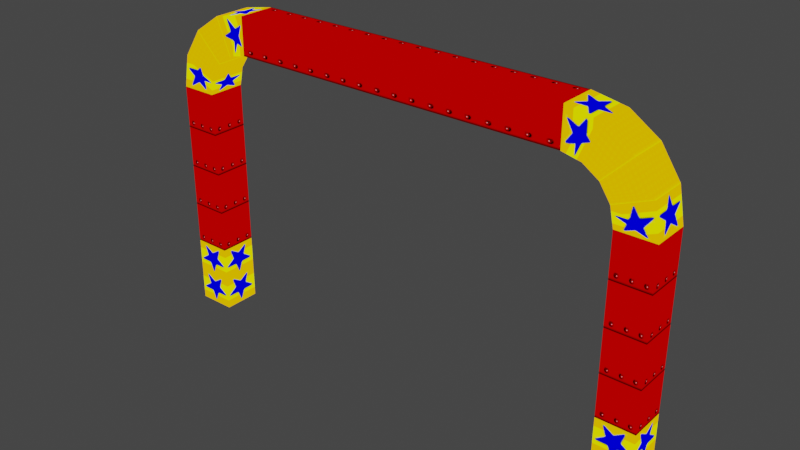 # Source: SandhillGate.blend  (saved by Blender 5.2.44; exported with 4.5.12 LTS)
import bpy
from mathutils import Matrix  # noqa: F401  (used for matrix-valued properties, if any)

bpy.ops.wm.read_factory_settings(use_empty=True)
scene = bpy.context.scene
scene.name = 'Scene'

# ---- collections
col_snow_gate_nja = bpy.data.collections.new('snow_gate.nja'); scene.collection.children.link(col_snow_gate_nja)

# ---- images (referenced by path relative to the original .blend; pixels are not part of the script)
import os
ASSET_DIR = os.environ.get("B2B_ASSET_DIR", "")  # directory of the original .blend (textures are referenced by path, not embedded)
HERE = os.path.dirname(os.path.abspath(__file__))  # packed textures are extracted next to this script under _unpacked/

def load_image(name, relpath, width, height, colorspace="sRGB"):
    """Load a texture the original file referenced (path relative to the .blend, or extracted next to this script)."""
    p = next((c for c in (os.path.join(HERE, relpath), os.path.join(ASSET_DIR, relpath)) if relpath and os.path.exists(c)), "")
    if p:
        img = bpy.data.images.load(p, check_existing=True)
        img.name = name
    else:  # same state as the original file: an image datablock whose file is absent (Cycles renders it pink)
        img = bpy.data.images.new(name, width, height)
        img.source = "FILE"
        img.filepath = "//" + (relpath or name)
    img.colorspace_settings.name = colorspace
    return img
img_ken64_gate12 = load_image('ken64_gate12', '_unpacked/ken64_gate12.24e9d3e9.png', 64, 64, 'sRGB')
img_ken64_gate08 = load_image('ken64_gate08', '_unpacked/ken64_gate08.0f30eb0c.png', 64, 64, 'sRGB')

# ---- materials (node trees are filled in below, after node groups)
mat_snow_gate_nja_sa1mdl_0 = bpy.data.materials.new('snow_gate.nja.sa1mdl_0')
mat_snow_gate_nja_sa1mdl_0.use_transparent_shadow = False
mat_snow_gate_nja_sa1mdl_0.preview_render_type = 'FLAT'
mat_snow_gate_nja_sa1mdl_0.diffuse_color = (0.698, 0.698, 0.698, 1.0)
mat_snow_gate_nja_sa1mdl_0.roughness = 0.9569
mat_snow_gate_nja_sa1mdl_1 = bpy.data.materials.new('snow_gate.nja.sa1mdl_1')
mat_snow_gate_nja_sa1mdl_1.use_transparent_shadow = False
mat_snow_gate_nja_sa1mdl_1.preview_render_type = 'FLAT'
mat_snow_gate_nja_sa1mdl_1.diffuse_color = (0.698, 0.698, 0.698, 1.0)
mat_snow_gate_nja_sa1mdl_1.roughness = 0.9569
mat_snow_gate_nja_sa1mdl_2 = bpy.data.materials.new('snow_gate.nja.sa1mdl_2')
mat_snow_gate_nja_sa1mdl_2.use_transparent_shadow = False
mat_snow_gate_nja_sa1mdl_2.preview_render_type = 'FLAT'
mat_snow_gate_nja_sa1mdl_2.diffuse_color = (0.698, 0.698, 0.698, 1.0)
mat_snow_gate_nja_sa1mdl_2.roughness = 0.9569
mat_snow_gate_nja_sa1mdl_3 = bpy.data.materials.new('snow_gate.nja.sa1mdl_3')
mat_snow_gate_nja_sa1mdl_3.use_transparent_shadow = False
mat_snow_gate_nja_sa1mdl_3.preview_render_type = 'FLAT'
mat_snow_gate_nja_sa1mdl_3.diffuse_color = (0.698, 0.698, 0.698, 1.0)
mat_snow_gate_nja_sa1mdl_3.roughness = 0.9569

# ---- node groups
ng_sandhillscoregatenode = bpy.data.node_groups.new('SandhillScoreGateNode', 'GeometryNodeTree')
_s = ng_sandhillscoregatenode.interface.new_socket(name='Geometry', in_out='OUTPUT', socket_type='NodeSocketGeometry')
_s = ng_sandhillscoregatenode.interface.new_socket(name='Geometry', in_out='INPUT', socket_type='NodeSocketGeometry')
ng_sandhillscoregatenode.interface.new_panel('SET Object Properties')
_s = ng_sandhillscoregatenode.interface.new_socket(name='BAMS X Rotation', in_out='INPUT', socket_type='NodeSocketInt')
_s = ng_sandhillscoregatenode.interface.new_socket(name='BAMS Y Rotation', in_out='INPUT', socket_type='NodeSocketInt')
_s = ng_sandhillscoregatenode.interface.new_socket(name='BAMS Z Rotation', in_out='INPUT', socket_type='NodeSocketInt')
_s = ng_sandhillscoregatenode.interface.new_socket(name='Scale X Property', in_out='INPUT', socket_type='NodeSocketFloat')
_s = ng_sandhillscoregatenode.interface.new_socket(name='Scale Y Property', in_out='INPUT', socket_type='NodeSocketFloat')
_s = ng_sandhillscoregatenode.interface.new_socket(name='Scale Z Property', in_out='INPUT', socket_type='NodeSocketFloat')
ng_sandhillscoregatenode.interface.new_panel('Geometry Node Info')
ng_sandhillscoregatenode.is_modifier = True
# nodes of 'SandhillScoreGateNode' reference scene objects; filled in after objects exist

# ---- material node trees
mat_snow_gate_nja_sa1mdl_0.use_nodes = True; mat_snow_gate_nja_sa1mdl_0.node_tree.nodes.clear()
_N = mat_snow_gate_nja_sa1mdl_0.node_tree.nodes; _L = mat_snow_gate_nja_sa1mdl_0.node_tree.links
n0 = _N.new('ShaderNodeTexImage'); n0.name = 'SAIO Texture'; n0.location = (-40, 319)
n0.label = 'SAIO Texture'
n0.image = img_ken64_gate12
n1 = _N.new('ShaderNodeOutputMaterial'); n1.name = 'SAIO Output'; n1.location = (720, 360)
n1.label = 'SAIO Output'
_L.new(n0.outputs[0], n1.inputs[0])
n1.is_active_output = True
mat_snow_gate_nja_sa1mdl_1.use_nodes = True; mat_snow_gate_nja_sa1mdl_1.node_tree.nodes.clear()
_N = mat_snow_gate_nja_sa1mdl_1.node_tree.nodes; _L = mat_snow_gate_nja_sa1mdl_1.node_tree.links
n0 = _N.new('ShaderNodeTexImage'); n0.name = 'SAIO Texture'; n0.location = (-40, 319)
n0.label = 'SAIO Texture'
n0.image = img_ken64_gate08
n1 = _N.new('ShaderNodeOutputMaterial'); n1.name = 'SAIO Output'; n1.location = (720, 360)
n1.label = 'SAIO Output'
_L.new(n0.outputs[0], n1.inputs[0])
n1.is_active_output = True
mat_snow_gate_nja_sa1mdl_2.use_nodes = True; mat_snow_gate_nja_sa1mdl_2.node_tree.nodes.clear()
_N = mat_snow_gate_nja_sa1mdl_2.node_tree.nodes; _L = mat_snow_gate_nja_sa1mdl_2.node_tree.links
n0 = _N.new('ShaderNodeTexImage'); n0.name = 'SAIO Texture'; n0.location = (-40, 319)
n0.label = 'SAIO Texture'
n0.image = img_ken64_gate12
n1 = _N.new('ShaderNodeOutputMaterial'); n1.name = 'SAIO Output'; n1.location = (720, 360)
n1.label = 'SAIO Output'
_L.new(n0.outputs[0], n1.inputs[0])
n1.is_active_output = True
mat_snow_gate_nja_sa1mdl_3.use_nodes = True; mat_snow_gate_nja_sa1mdl_3.node_tree.nodes.clear()
_N = mat_snow_gate_nja_sa1mdl_3.node_tree.nodes; _L = mat_snow_gate_nja_sa1mdl_3.node_tree.links
n0 = _N.new('ShaderNodeTexImage'); n0.name = 'SAIO Texture'; n0.location = (-40, 319)
n0.label = 'SAIO Texture'
n0.image = img_ken64_gate08
n1 = _N.new('ShaderNodeOutputMaterial'); n1.name = 'SAIO Output'; n1.location = (720, 360)
n1.label = 'SAIO Output'
_L.new(n0.outputs[0], n1.inputs[0])
n1.is_active_output = True

# ---- world
world_world = bpy.data.worlds.new('World'); scene.world = world_world
world_world.use_nodes = True; world_world.node_tree.nodes.clear()
_N = world_world.node_tree.nodes; _L = world_world.node_tree.links
n0 = _N.new('ShaderNodeOutputWorld'); n0.name = 'World Output'; n0.location = (300, 300)
n1 = _N.new('ShaderNodeBackground'); n1.name = 'Background'; n1.location = (10, 300)
n1.inputs[0].default_value = (0.05088, 0.05088, 0.05088, 1.0)
_L.new(n1.outputs[0], n0.inputs[0])
n0.is_active_output = True
world_world.color = (0.05088, 0.05088, 0.05088)
world_world.use_sun_shadow = False
world_world.sun_shadow_jitter_overblur = 0.0

# ---- meshes
me_sandhillscoregate = bpy.data.meshes.new('SandhillScoreGate')
me_sandhillscoregate.from_pydata([], [], [])
me_sandhillscoregate.update()
me_attach_013405e8 = bpy.data.meshes.new('attach_013405E8')
me_attach_013405e8.from_pydata([(37.76, 2.758, 2e-06), (32.24, 2.758, 2e-06), (32.24, -2.758, 2e-06), (37.76, -2.758, 2e-06), (37.76, 2.758, 10.0), (32.24, 2.758, 10.0), (32.24, -2.758, 10.0), (37.76, -2.758, 10.0), (37.76, 2.758, 35.0), (32.24, 2.758, 35.0), (32.24, -2.758, 35.0), (37.76, -2.758, 35.0), (36.84, 2.758, 39.9), (31.64, 2.758, 37.75), (31.64, -2.758, 37.75), (36.84, -2.758, 39.9), (34.06, 2.758, 44.06), (30.08, 2.758, 40.08), (30.08, -2.758, 40.08), (34.06, -2.758, 44.06), (29.9, 2.758, 46.84), (27.75, 2.758, 41.64), (27.75, -2.758, 41.64), (29.9, -2.758, 46.84), (25.0, 2.758, 47.76), (25.0, 2.758, 42.24), (25.0, -2.758, 42.24), (25.0, -2.758, 47.76), (-37.76, 2.758, 2e-06), (-32.24, 2.758, 2e-06), (-32.24, -2.758, 2e-06), (-37.76, -2.758, 2e-06), (-37.76, 2.758, 10.0), (-32.24, 2.758, 10.0), (-32.24, -2.758, 10.0), (-37.76, -2.758, 10.0), (-37.76, 2.758, 35.0), (-32.24, 2.758, 35.0), (-32.24, -2.758, 35.0), (-37.76, -2.758, 35.0), (-36.84, 2.758, 39.9), (-31.64, 2.758, 37.75), (-31.64, -2.758, 37.75), (-36.84, -2.758, 39.9), (-34.06, 2.758, 44.06), (-30.08, 2.758, 40.08), (-30.08, -2.758, 40.08), (-34.06, -2.758, 44.06), (-29.9, 2.758, 46.84), (-27.75, 2.758, 41.64), (-27.75, -2.758, 41.64), (-29.9, -2.758, 46.84), (-25.0, 2.758, 47.76), (-25.0, 2.758, 42.24), (-25.0, -2.758, 42.24), (-25.0, -2.758, 47.76)], [], [(4, 7, 0), (0, 7, 3), (5, 4, 1), (1, 4, 0), (6, 5, 2), (2, 5, 1), (7, 6, 3), (3, 6, 2), (28, 31, 32), (32, 31, 35), (29, 28, 33), (33, 28, 32), (30, 29, 34), (34, 29, 33), (31, 30, 35), (35, 30, 34), (8, 11, 4), (4, 11, 7), (9, 8, 5), (5, 8, 4), (10, 9, 6), (6, 9, 5), (11, 10, 7), (7, 10, 6), (32, 35, 36), (36, 35, 39), (33, 32, 37), (37, 32, 36), (34, 33, 38), (38, 33, 37), (35, 34, 39), (39, 34, 38), (12, 15, 8), (8, 15, 11), (13, 12, 9), (9, 12, 8), (14, 13, 10), (10, 13, 9), (15, 14, 11), (11, 14, 10), (16, 19, 12), (12, 19, 15), (17, 16, 13), (13, 16, 12), (18, 17, 14), (14, 17, 13), (19, 18, 15), (15, 18, 14), (20, 23, 16), (16, 23, 19), (21, 20, 17), (17, 20, 16), (22, 21, 18), (18, 21, 17), (23, 22, 19), (19, 22, 18), (24, 27, 20), (20, 27, 23), (25, 24, 21), (21, 24, 20), (26, 25, 22), (22, 25, 21), (27, 26, 23), (23, 26, 22), (36, 39, 40), (40, 39, 43), (37, 36, 41), (41, 36, 40), (38, 37, 42), (42, 37, 41), (39, 38, 43), (43, 38, 42), (40, 43, 44), (44, 43, 47), (41, 40, 45), (45, 40, 44), (42, 41, 46), (46, 41, 45), (43, 42, 47), (47, 42, 46), (44, 47, 48), (48, 47, 51), (45, 44, 49), (49, 44, 48), (46, 45, 50), (50, 45, 49), (47, 46, 51), (51, 46, 50), (48, 51, 52), (52, 51, 55), (49, 48, 53), (53, 48, 52), (50, 49, 54), (54, 49, 53), (51, 50, 55), (55, 50, 54), (52, 55, 24), (24, 55, 27), (53, 52, 25), (25, 52, 24), (54, 53, 26), (26, 53, 25), (55, 54, 27), (27, 54, 26)])
me_attach_013405e8.polygons.foreach_set('use_smooth', [True] * 104)
me_attach_013405e8.polygons.foreach_set('material_index', [0, 0, 0, 0, 0, 0, 0, 0, 0, 0, 0, 0, 0, 0, 0, 0, 1, 1, 1, 1, 1, 1, 1, 1, 1, 1, 1, 1, 1, 1, 1, 1, 2, 2, 2, 2, 2, 2, 2, 2, 2, 2, 2, 2, 2, 2, 2, 2, 2, 2, 2, 2, 2, 2, 2, 2, 2, 2, 2, 2, 2, 2, 2, 2, 2, 2, 2, 2, 2, 2, 2, 2, 2, 2, 2, 2, 2, 2, 2, 2, 2, 2, 2, 2, 2, 2, 2, 2, 2, 2, 2, 2, 2, 2, 2, 2, 3, 3, 3, 3, 3, 3, 3, 3])
_uv = me_attach_013405e8.uv_layers.new(name='UV')
_uv.uv.foreach_set('vector', [0.0, 0.0, 0.9843, 0.0, 0.0, 2.0, 0.0, 2.0, 0.9843, 0.0, 0.9843, 2.0, 0.0, 0.0, 0.9843, 0.0, 0.0, 2.0, 0.0, 2.0, 0.9843, 0.0, 0.9843, 2.0, 0.0, 0.0, 0.9843, 0.0, 0.0, 2.0, 0.0, 2.0, 0.9843, 0.0, 0.9843, 2.0, 0.0, 0.0, 0.9843, 0.0, 0.0, 2.0, 0.0, 2.0, 0.9843, 0.0, 0.9843, 2.0, 0.9843, 2.0, 0.0, 2.0, 0.9843, 0.0, 0.9843, 0.0, 0.0, 2.0, 0.0, 0.0, 0.9843, 2.0, 0.0, 2.0, 0.9843, 0.0, 0.9843, 0.0, 0.0, 2.0, 0.0, 0.0, 0.9843, 2.0, 0.0, 2.0, 0.9843, 0.0, 0.9843, 0.0, 0.0, 2.0, 0.0, 0.0, 0.9843, 2.0, 0.0, 2.0, 0.9843, 0.0, 0.9843, 0.0, 0.0, 2.0, 0.0, 0.0, 0.9843, 4.0, 0.0, 4.0, 0.9843, 0.0, 0.9843, 0.0, 0.0, 4.0, 0.0, 0.0, 0.9843, 4.0, 0.0, 4.0, 0.9843, 0.0, 0.9843, 0.0, 0.0, 4.0, 0.0, 0.0, 0.9843, 4.0, 0.0, 4.0, 0.9843, 0.0, 0.9843, 0.0, 0.0, 4.0, 0.0, 0.0, 0.9843, 4.0, 0.0, 4.0, 0.9843, 0.0, 0.9843, 0.0, 0.0, 4.0, 0.0, 0.0, 0.0, 0.0, 0.9843, 0.0, 0.0, 4.0, 0.0, 4.0, 0.9843, 0.0, 0.9843, 4.0, 0.0, 0.0, 0.9843, 0.0, 0.0, 4.0, 0.0, 4.0, 0.9843, 0.0, 0.9843, 4.0, 0.0, 0.0, 0.9843, 0.0, 0.0, 4.0, 0.0, 4.0, 0.9843, 0.0, 0.9843, 4.0, 0.0, 0.0, 0.9843, 0.0, 0.0, 4.0, 0.0, 4.0, 0.9843, 0.0, 0.9843, 4.0, 0.9843, 0.9882, 0.0, 0.9882, 0.9843, 0.0, 0.9843, 0.0, 0.0, 0.9882, 0.0, 0.0, 0.9843, 0.9882, 0.0, 0.9882, 0.9843, 0.0, 0.9843, 0.0, 0.0, 0.9882, 0.0, 0.0, 0.9843, 0.9882, 0.0, 0.9882, 0.9843, 0.0, 0.9843, 0.0, 0.0, 0.9882, 0.0, 0.0, 0.9843, 0.9882, 0.0, 0.9882, 0.9843, 0.0, 0.9843, 0.0, 0.0, 0.9882, 0.0, 0.0, 0.251, 0.9804, 0.003922, 0.9804, 0.251, 0.749, 0.251, 0.749, 0.003922, 0.9804, 0.003922, 0.749, 0.251, 0.9804, 0.003922, 0.9804, 0.251, 0.749, 0.251, 0.749, 0.003922, 0.9804, 0.003922, 0.749, 0.251, 0.9804, 0.003922, 0.9804, 0.251, 0.749, 0.251, 0.749, 0.003922, 0.9804, 0.003922, 0.749, 0.251, 0.9804, 0.003922, 0.9804, 0.251, 0.749, 0.251, 0.749, 0.003922, 0.9804, 0.003922, 0.749, 0.251, 0.9804, 0.003922, 0.9804, 0.251, 0.749, 0.251, 0.749, 0.003922, 0.9804, 0.003922, 0.749, 0.251, 0.9804, 0.003922, 0.9804, 0.251, 0.749, 0.251, 0.749, 0.003922, 0.9804, 0.003922, 0.749, 0.251, 0.9804, 0.003922, 0.9804, 0.251, 0.749, 0.251, 0.749, 0.003922, 0.9804, 0.003922, 0.749, 0.251, 0.9804, 0.003922, 0.9804, 0.251, 0.749, 0.251, 0.749, 0.003922, 0.9804, 0.003922, 0.749, 0.0, 0.0, 0.9843, 0.0, 0.0, 0.9882, 0.0, 0.9882, 0.9843, 0.0, 0.9843, 0.9882, 0.0, 0.0, 0.9843, 0.0, 0.0, 0.9882, 0.0, 0.9882, 0.9843, 0.0, 0.9843, 0.9882, 0.0, 0.0, 0.9843, 0.0, 0.0, 0.9882, 0.0, 0.9882, 0.9843, 0.0, 0.9843, 0.9882, 0.0, 0.0, 0.9843, 0.0, 0.0, 0.9882, 0.0, 0.9882, 0.9843, 0.0, 0.9843, 0.9882, 0.0, 0.0, 0.9843, 0.0, 0.0, 0.9882, 0.0, 0.9882, 0.9843, 0.0, 0.9843, 0.9882, 0.0, 0.0, 0.9843, 0.0, 0.0, 0.9882, 0.0, 0.9882, 0.9843, 0.0, 0.9843, 0.9882, 0.0, 0.0, 0.9843, 0.0, 0.0, 0.9882, 0.0, 0.9882, 0.9843, 0.0, 0.9843, 0.9882, 0.0, 0.0, 0.9843, 0.0, 0.0, 0.9882, 0.0, 0.9882, 0.9843, 0.0, 0.9843, 0.9882, 0.251, 0.9804, 0.003922, 0.9804, 0.251, 0.749, 0.251, 0.749, 0.003922, 0.9804, 0.003922, 0.749, 0.251, 0.9804, 0.003922, 0.9804, 0.251, 0.749, 0.251, 0.749, 0.003922, 0.9804, 0.003922, 0.749, 0.251, 0.9804, 0.003922, 0.9804, 0.251, 0.749, 0.251, 0.749, 0.003922, 0.9804, 0.003922, 0.749, 0.251, 0.9804, 0.003922, 0.9804, 0.251, 0.749, 0.251, 0.749, 0.003922, 0.9804, 0.003922, 0.749, 0.251, 0.9804, 0.003922, 0.9804, 0.251, 0.749, 0.251, 0.749, 0.003922, 0.9804, 0.003922, 0.749, 0.251, 0.9804, 0.003922, 0.9804, 0.251, 0.749, 0.251, 0.749, 0.003922, 0.9804, 0.003922, 0.749, 0.251, 0.9804, 0.003922, 0.9804, 0.251, 0.749, 0.251, 0.749, 0.003922, 0.9804, 0.003922, 0.749, 0.251, 0.9804, 0.003922, 0.9804, 0.251, 0.749, 0.251, 0.749, 0.003922, 0.9804, 0.003922, 0.749, 0.9843, 0.9882, 0.0, 0.9882, 0.9843, 0.0, 0.9843, 0.0, 0.0, 0.9882, 0.0, 0.0, 0.9843, 0.9882, 0.0, 0.9882, 0.9843, 0.0, 0.9843, 0.0, 0.0, 0.9882, 0.0, 0.0, 0.9843, 0.9882, 0.0, 0.9882, 0.9843, 0.0, 0.9843, 0.0, 0.0, 0.9882, 0.0, 0.0, 0.9843, 0.9882, 0.0, 0.9882, 0.9843, 0.0, 0.9843, 0.0, 0.0, 0.9882, 0.0, 0.0, 0.0, 0.0, 0.0, 0.9882, 6.0, 0.0, 6.0, 0.0, 0.0, 0.9882, 6.0, 0.9882, 0.0, 0.0, 0.0, 0.9882, 6.0, 0.0, 6.0, 0.0, 0.0, 0.9882, 6.0, 0.9882, 6.0, 0.9882, 6.0, 0.0, 0.0, 0.9882, 0.0, 0.9882, 6.0, 0.0, 0.0, 0.0, 6.0, 0.9882, 6.0, 0.0, 0.0, 0.9882, 0.0, 0.9882, 6.0, 0.0, 0.0, 0.0])
me_attach_013405e8.materials.append(mat_snow_gate_nja_sa1mdl_0)
me_attach_013405e8.materials.append(mat_snow_gate_nja_sa1mdl_1)
me_attach_013405e8.materials.append(mat_snow_gate_nja_sa1mdl_2)
me_attach_013405e8.materials.append(mat_snow_gate_nja_sa1mdl_3)
me_attach_013405e8.update()
me_attach_013405e8.normals_split_custom_set([tuple(v) for v in zip(*[iter([0.7071, 0.7071, 0.0, 0.7071, -0.7071, 0.0, 0.7071, 0.7071, 0.0, 0.7071, 0.7071, 0.0, 0.7071, -0.7071, 0.0, 0.7071, -0.7071, 0.0, -0.7071, 0.7071, -2.028e-09, 0.7071, 0.7071, 0.0, -0.7071, 0.7071, 0.0, -0.7071, 0.7071, 0.0, 0.7071, 0.7071, 0.0, 0.7071, 0.7071, 0.0, -0.7071, -0.7071, 0.0, -0.7071, 0.7071, -2.028e-09, -0.7071, -0.7071, 0.0, -0.7071, -0.7071, 0.0, -0.7071, 0.7071, -2.028e-09, -0.7071, 0.7071, 0.0, 0.7071, -0.7071, 0.0, -0.7071, -0.7071, 0.0, 0.7071, -0.7071, 0.0, 0.7071, -0.7071, 0.0, -0.7071, -0.7071, 0.0, -0.7071, -0.7071, 0.0, -0.7071, 0.7071, 0.0, -0.7071, -0.7071, 0.0, -0.7071, 0.7071, 0.0, -0.7071, 0.7071, 0.0, -0.7071, -0.7071, 0.0, -0.7071, -0.7071, 0.0, 0.7071, 0.7071, 0.0, -0.7071, 0.7071, 0.0, 0.7071, 0.7071, 0.0, 0.7071, 0.7071, 0.0, -0.7071, 0.7071, 0.0, -0.7071, 0.7071, 0.0, 0.7071, -0.7071, 0.0, 0.7071, 0.7071, 0.0, 0.7071, -0.7071, 0.0, 0.7071, -0.7071, 0.0, 0.7071, 0.7071, 0.0, 0.7071, 0.7071, 0.0, -0.7071, -0.7071, 0.0, 0.7071, -0.7071, 0.0, -0.7071, -0.7071, 0.0, -0.7071, -0.7071, 0.0, 0.7071, -0.7071, 0.0, 0.7071, -0.7071, 0.0, 0.7237, 0.6868, 0.0674, 0.7237, -0.6868, 0.0674, 0.7071, 0.7071, 0.0, 0.7071, 0.7071, 0.0, 0.7237, -0.6868, 0.0674, 0.7071, -0.7071, 0.0, -0.6773, 0.7321, -0.07315, 0.7237, 0.6868, 0.0674, -0.7071, 0.7071, -2.028e-09, -0.7071, 0.7071, -2.028e-09, 0.7237, 0.6868, 0.0674, 0.7071, 0.7071, 0.0, -0.6773, -0.7321, -0.07314, -0.6773, 0.7321, -0.07315, -0.7071, -0.7071, 0.0, -0.7071, -0.7071, 0.0, -0.6773, 0.7321, -0.07315, -0.7071, 0.7071, -2.028e-09, 0.7237, -0.6868, 0.0674, -0.6773, -0.7321, -0.07314, 0.7071, -0.7071, 0.0, 0.7071, -0.7071, 0.0, -0.6773, -0.7321, -0.07314, -0.7071, -0.7071, 0.0, -0.7071, 0.7071, 0.0, -0.7071, -0.7071, 0.0, -0.7237, 0.6868, 0.0674, -0.7237, 0.6868, 0.0674, -0.7071, -0.7071, 0.0, -0.7237, -0.6868, 0.0674, 0.7071, 0.7071, 0.0, -0.7071, 0.7071, 0.0, 0.6773, 0.7321, -0.07314, 0.6773, 0.7321, -0.07314, -0.7071, 0.7071, 0.0, -0.7237, 0.6868, 0.0674, 0.7071, -0.7071, 0.0, 0.7071, 0.7071, 0.0, 0.6773, -0.7321, -0.07315, 0.6773, -0.7321, -0.07315, 0.7071, 0.7071, 0.0, 0.6773, 0.7321, -0.07314, -0.7071, -0.7071, 0.0, 0.7071, -0.7071, 0.0, -0.7237, -0.6868, 0.0674, -0.7237, -0.6868, 0.0674, 0.7071, -0.7071, 0.0, 0.6773, -0.7321, -0.07315, 0.6918, 0.6647, 0.2823, 0.6918, -0.6647, 0.2822, 0.7237, 0.6868, 0.0674, 0.7237, 0.6868, 0.0674, 0.6918, -0.6647, 0.2822, 0.7237, -0.6868, 0.0674, -0.6072, 0.7514, -0.2582, 0.6918, 0.6647, 0.2823, -0.6773, 0.7321, -0.07315, -0.6773, 0.7321, -0.07315, 0.6918, 0.6647, 0.2823, 0.7237, 0.6868, 0.0674, -0.6072, -0.7514, -0.2582, -0.6072, 0.7514, -0.2582, -0.6773, -0.7321, -0.07314, -0.6773, -0.7321, -0.07314, -0.6072, 0.7514, -0.2582, -0.6773, 0.7321, -0.07315, 0.6918, -0.6647, 0.2822, -0.6072, -0.7514, -0.2582, 0.7237, -0.6868, 0.0674, 0.7237, -0.6868, 0.0674, -0.6072, -0.7514, -0.2582, -0.6773, -0.7321, -0.07314, 0.5276, 0.6657, 0.5277, 0.5277, -0.6657, 0.5276, 0.6918, 0.6647, 0.2823, 0.6918, 0.6647, 0.2823, 0.5277, -0.6657, 0.5276, 0.6918, -0.6647, 0.2822, -0.4647, 0.7538, -0.4647, 0.5276, 0.6657, 0.5277, -0.6072, 0.7514, -0.2582, -0.6072, 0.7514, -0.2582, 0.5276, 0.6657, 0.5277, 0.6918, 0.6647, 0.2823, -0.4647, -0.7538, -0.4647, -0.4647, 0.7538, -0.4647, -0.6072, -0.7514, -0.2582, -0.6072, -0.7514, -0.2582, -0.4647, 0.7538, -0.4647, -0.6072, 0.7514, -0.2582, 0.5277, -0.6657, 0.5276, -0.4647, -0.7538, -0.4647, 0.6918, -0.6647, 0.2822, 0.6918, -0.6647, 0.2822, -0.4647, -0.7538, -0.4647, -0.6072, -0.7514, -0.2582, 0.2822, 0.6647, 0.6918, 0.2823, -0.6647, 0.6918, 0.5276, 0.6657, 0.5277, 0.5276, 0.6657, 0.5277, 0.2823, -0.6647, 0.6918, 0.5277, -0.6657, 0.5276, -0.2582, 0.7514, -0.6072, 0.2822, 0.6647, 0.6918, -0.4647, 0.7538, -0.4647, -0.4647, 0.7538, -0.4647, 0.2822, 0.6647, 0.6918, 0.5276, 0.6657, 0.5277, -0.2582, -0.7514, -0.6072, -0.2582, 0.7514, -0.6072, -0.4647, -0.7538, -0.4647, -0.4647, -0.7538, -0.4647, -0.2582, 0.7514, -0.6072, -0.4647, 0.7538, -0.4647, 0.2823, -0.6647, 0.6918, -0.2582, -0.7514, -0.6072, 0.5277, -0.6657, 0.5276, 0.5277, -0.6657, 0.5276, -0.2582, -0.7514, -0.6072, -0.4647, -0.7538, -0.4647, 0.0674, 0.6868, 0.7237, 0.0674, -0.6868, 0.7237, 0.2822, 0.6647, 0.6918, 0.2822, 0.6647, 0.6918, 0.0674, -0.6868, 0.7237, 0.2823, -0.6647, 0.6918, -0.07314, 0.7321, -0.6773, 0.0674, 0.6868, 0.7237, -0.2582, 0.7514, -0.6072, -0.2582, 0.7514, -0.6072, 0.0674, 0.6868, 0.7237, 0.2822, 0.6647, 0.6918, -0.07315, -0.7321, -0.6773, -0.07314, 0.7321, -0.6773, -0.2582, -0.7514, -0.6072, -0.2582, -0.7514, -0.6072, -0.07314, 0.7321, -0.6773, -0.2582, 0.7514, -0.6072, 0.0674, -0.6868, 0.7237, -0.07315, -0.7321, -0.6773, 0.2823, -0.6647, 0.6918, 0.2823, -0.6647, 0.6918, -0.07315, -0.7321, -0.6773, -0.2582, -0.7514, -0.6072, -0.7237, 0.6868, 0.0674, -0.7237, -0.6868, 0.0674, -0.6918, 0.6647, 0.2822, -0.6918, 0.6647, 0.2822, -0.7237, -0.6868, 0.0674, -0.6918, -0.6647, 0.2823, 0.6773, 0.7321, -0.07314, -0.7237, 0.6868, 0.0674, 0.6072, 0.7514, -0.2582, 0.6072, 0.7514, -0.2582, -0.7237, 0.6868, 0.0674, -0.6918, 0.6647, 0.2822, 0.6773, -0.7321, -0.07315, 0.6773, 0.7321, -0.07314, 0.6072, -0.7514, -0.2582, 0.6072, -0.7514, -0.2582, 0.6773, 0.7321, -0.07314, 0.6072, 0.7514, -0.2582, -0.7237, -0.6868, 0.0674, 0.6773, -0.7321, -0.07315, -0.6918, -0.6647, 0.2823, -0.6918, -0.6647, 0.2823, 0.6773, -0.7321, -0.07315, 0.6072, -0.7514, -0.2582, -0.6918, 0.6647, 0.2822, -0.6918, -0.6647, 0.2823, -0.5277, 0.6657, 0.5276, -0.5277, 0.6657, 0.5276, -0.6918, -0.6647, 0.2823, -0.5276, -0.6657, 0.5277, 0.6072, 0.7514, -0.2582, -0.6918, 0.6647, 0.2822, 0.4647, 0.7538, -0.4647, 0.4647, 0.7538, -0.4647, -0.6918, 0.6647, 0.2822, -0.5277, 0.6657, 0.5276, 0.6072, -0.7514, -0.2582, 0.6072, 0.7514, -0.2582, 0.4647, -0.7538, -0.4647, 0.4647, -0.7538, -0.4647, 0.6072, 0.7514, -0.2582, 0.4647, 0.7538, -0.4647, -0.6918, -0.6647, 0.2823, 0.6072, -0.7514, -0.2582, -0.5276, -0.6657, 0.5277, -0.5276, -0.6657, 0.5277, 0.6072, -0.7514, -0.2582, 0.4647, -0.7538, -0.4647, -0.5277, 0.6657, 0.5276, -0.5276, -0.6657, 0.5277, -0.2823, 0.6647, 0.6918, -0.2823, 0.6647, 0.6918, -0.5276, -0.6657, 0.5277, -0.2822, -0.6647, 0.6918, 0.4647, 0.7538, -0.4647, -0.5277, 0.6657, 0.5276, 0.2582, 0.7514, -0.6072, 0.2582, 0.7514, -0.6072, -0.5277, 0.6657, 0.5276, -0.2823, 0.6647, 0.6918, 0.4647, -0.7538, -0.4647, 0.4647, 0.7538, -0.4647, 0.2582, -0.7514, -0.6072, 0.2582, -0.7514, -0.6072, 0.4647, 0.7538, -0.4647, 0.2582, 0.7514, -0.6072, -0.5276, -0.6657, 0.5277, 0.4647, -0.7538, -0.4647, -0.2822, -0.6647, 0.6918, -0.2822, -0.6647, 0.6918, 0.4647, -0.7538, -0.4647, 0.2582, -0.7514, -0.6072, -0.2823, 0.6647, 0.6918, -0.2822, -0.6647, 0.6918, -0.0674, 0.6868, 0.7237, -0.0674, 0.6868, 0.7237, -0.2822, -0.6647, 0.6918, -0.0674, -0.6868, 0.7237, 0.2582, 0.7514, -0.6072, -0.2823, 0.6647, 0.6918, 0.07315, 0.7321, -0.6773, 0.07315, 0.7321, -0.6773, -0.2823, 0.6647, 0.6918, -0.0674, 0.6868, 0.7237, 0.2582, -0.7514, -0.6072, 0.2582, 0.7514, -0.6072, 0.07314, -0.7321, -0.6773, 0.07314, -0.7321, -0.6773, 0.2582, 0.7514, -0.6072, 0.07315, 0.7321, -0.6773, -0.2822, -0.6647, 0.6918, 0.2582, -0.7514, -0.6072, -0.0674, -0.6868, 0.7237, -0.0674, -0.6868, 0.7237, 0.2582, -0.7514, -0.6072, 0.07314, -0.7321, -0.6773, -0.0674, 0.6868, 0.7237, -0.0674, -0.6868, 0.7237, 0.0674, 0.6868, 0.7237, 0.0674, 0.6868, 0.7237, -0.0674, -0.6868, 0.7237, 0.0674, -0.6868, 0.7237, 0.07315, 0.7321, -0.6773, -0.0674, 0.6868, 0.7237, -0.07314, 0.7321, -0.6773, -0.07314, 0.7321, -0.6773, -0.0674, 0.6868, 0.7237, 0.0674, 0.6868, 0.7237, 0.07314, -0.7321, -0.6773, 0.07315, 0.7321, -0.6773, -0.07315, -0.7321, -0.6773, -0.07315, -0.7321, -0.6773, 0.07315, 0.7321, -0.6773, -0.07314, 0.7321, -0.6773, -0.0674, -0.6868, 0.7237, 0.07314, -0.7321, -0.6773, 0.0674, -0.6868, 0.7237, 0.0674, -0.6868, 0.7237, 0.07314, -0.7321, -0.6773, -0.07315, -0.7321, -0.6773])] * 3)])

# ---- objects
ob_sandhillscoregate = bpy.data.objects.new('SandhillScoreGate', me_sandhillscoregate)
ob_object_01340614 = bpy.data.objects.new('object_01340614', me_attach_013405e8)
_N = ng_sandhillscoregatenode.nodes; _L = ng_sandhillscoregatenode.links
n0 = _N.new('NodeGroupOutput'); n0.name = 'Group Output'; n0.location = (360, -20)
n1 = _N.new('GeometryNodeCollectionInfo'); n1.name = 'Collection Info'; n1.location = (56, -23)
n1.inputs[0].default_value = col_snow_gate_nja
_L.new(n1.outputs[0], n0.inputs[0])
n0.is_active_output = True

# ---- transforms, parenting, visibility, modifiers, constraints
ob_sandhillscoregate.location = (0.0, 0.0, 0.0)
_m = ob_sandhillscoregate.modifiers.new('GeometryNodes', 'NODES')
_m.node_group = ng_sandhillscoregatenode
ob_object_01340614.location = (0.0, -0.0, 0.0)
ob_object_01340614.empty_display_type = 'ARROWS'

# ---- collection membership
scene.collection.objects.link(ob_sandhillscoregate)
col_snow_gate_nja.objects.link(ob_object_01340614)

# ---- scene / render settings (as saved in the file)
scene.frame_start = 1; scene.frame_end = 250; scene.frame_set(1)
scene.render.engine = 'BLENDER_EEVEE_NEXT'
scene.render.bake_bias = 0.0
scene.render.bake_samples = 0
scene.eevee.fast_gi_thickness_far = 0.0
scene.view_settings.view_transform = 'Filmic'
bpy.context.view_layer.update()

# ---- added for rendering (the .blend has no active camera and no usable light): camera, sun
cam_auto = bpy.data.cameras.new('AutoCamera')
cam_auto.lens = 50.0
cam_auto.sensor_width = 36.0
cam_auto.clip_end = 1453.59
ob_auto_camera = bpy.data.objects.new('AutoCamera', cam_auto)
scene.collection.objects.link(ob_auto_camera)
ob_auto_camera.location = (82.826, -99.3912, 90.1396)
ob_auto_camera.rotation_euler = (1.09748, -7.21219e-08, 0.694738)
scene.camera = ob_auto_camera
light_auto_sun = bpy.data.lights.new('AutoSun', 'SUN')
light_auto_sun.energy = 3.0
light_auto_sun.angle = 0.0523599
ob_auto_sun = bpy.data.objects.new('AutoSun', light_auto_sun)
scene.collection.objects.link(ob_auto_sun)
ob_auto_sun.rotation_euler = (0.872665, 0.174533, 0.523599)
bpy.context.view_layer.update()
